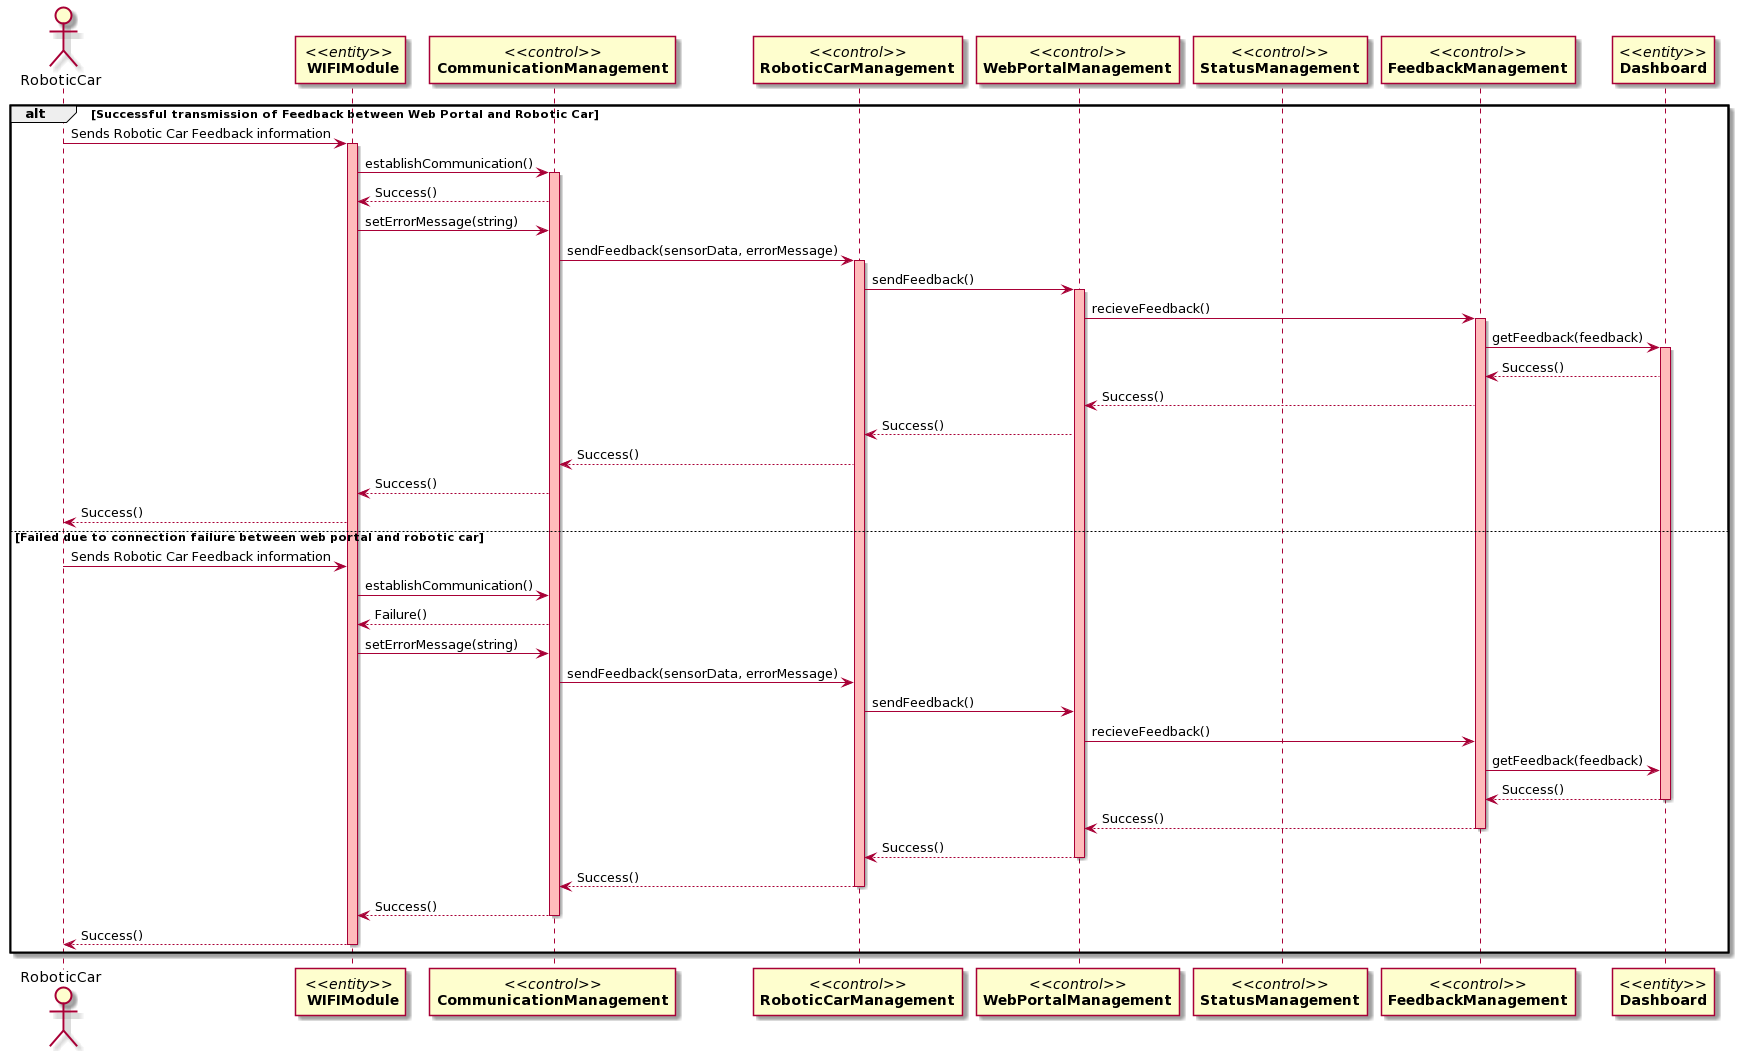

The diagram above was rendered by PlantUML. Its source (embedded in the PNG):
@startuml
actor RoboticCar
participant "//<<entity>>// \n **WIFIModule**" as A
participant "//<<control>>//\n**CommunicationManagement**" as B
participant "//<<control>>//\n**RoboticCarManagement**" as C
participant "//<<control>>//\n**WebPortalManagement**" as D
participant "//<<control>>//\n**StatusManagement**" as E
participant "//<<control>>//\n**FeedbackManagement**" as F
participant "//<<entity>>//\n**Dashboard**" as G


alt Successful transmission of Feedback between Web Portal and Robotic Car



RoboticCar-> A:Sends Robotic Car Feedback information
activate A #FFBBBB

A -> B: establishCommunication()
activate B #FFBBBB
B --> A: Success()
A -> B: setErrorMessage(string)


B -> C: sendFeedback(sensorData, errorMessage)
activate C #FFBBBB

C -> D: sendFeedback()
activate D #FFBBBB

D -> F: recieveFeedback()
activate F #FFBBBB

F -> G: getFeedback(feedback)
activate G #FFBBBB

G --> F: Success()
 
F --> D: Success()

D --> C: Success()

C --> B: Success()

B --> A: Success()

A --> RoboticCar: Success()

else Failed due to connection failure between web portal and robotic car

RoboticCar-> A:Sends Robotic Car Feedback information
A -> B: establishCommunication()
B --> A: Failure()
A -> B: setErrorMessage(string)


B -> C: sendFeedback(sensorData, errorMessage)


C -> D: sendFeedback()


D -> F: recieveFeedback()


F -> G: getFeedback(feedback)

G --> F: Success()

deactivate G

F --> D: Success()
deactivate F 


D --> C: Success()
deactivate D

C --> B: Success()
deactivate C

B --> A: Success()
deactivate B

A --> RoboticCar: Success()
deactivate A
end
@enduml